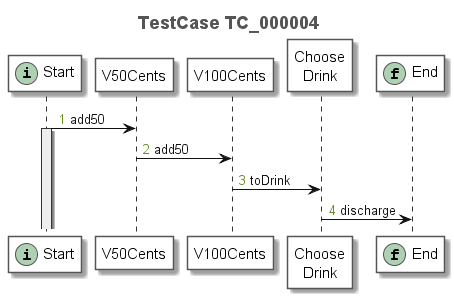

The diagram above was rendered by PlantUML. Its source (embedded in the PNG):
@startuml
title <font size=18 color=#555555>TestCase TC_000004</font>
autonumber "<font color=olivedrab>0</font>"
skinparam sequence {
	ArrowColor #111111
	ArrowFontColor #111111
	ArrowFontStyle plain
	
	LifeLineBorderColor #333333
	LifeLineBackgroundColor #EEEEEE
	
	ParticipantBorderColor #555555
	ParticipantBackgroundColor #FFFFFF
	ParticipantFontName plain
	ParticipantFontSize 15
	ParticipantFontColor #000000
}
participant "Start" as N_1340562237 << (i, #ADD1B2) >>
participant "V50Cents" as N_1574732205
participant "V100Cents" as N_1938562894
participant "Choose\nDrink" as N_137589717
participant "End" as N_2105077597 << (f, #ADD1B2) >>
N_1340562237 -> N_1574732205: add50
activate N_1340562237
N_1574732205 -> N_1938562894: add50
N_1938562894 -> N_137589717: toDrink
N_137589717 -> N_2105077597: discharge
@enduml